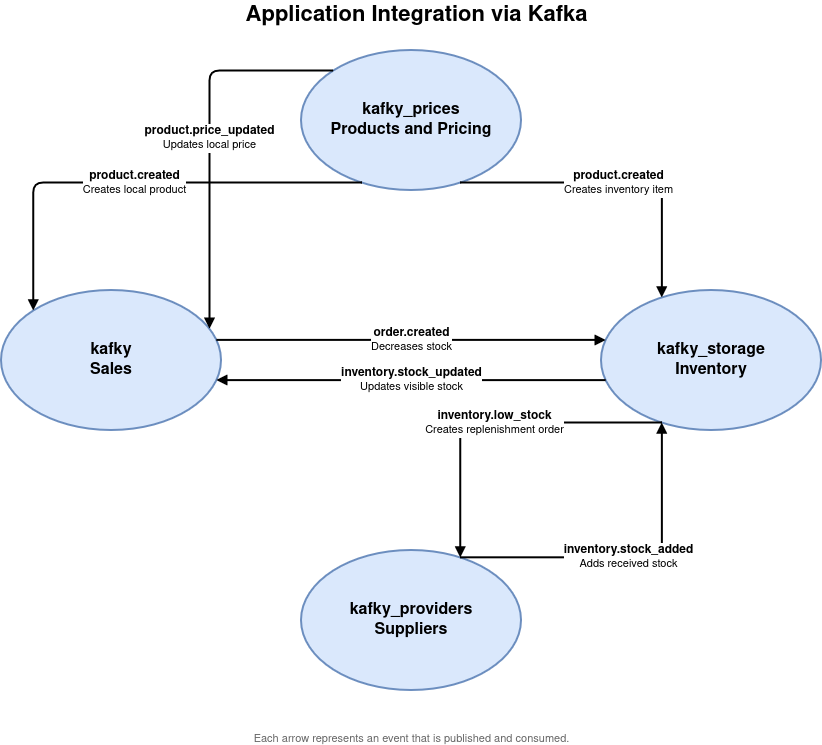

The diagram above was exported from draw.io. Its source (the exported page's mxGraphModel, read from the mxfile embedded in the PNG):
<mxGraphModel dx="1433" dy="763" grid="1" gridSize="10" guides="1" tooltips="1" connect="1" arrows="1" fold="1" page="1" pageScale="1" pageWidth="1169" pageHeight="827" math="0" shadow="0">
  <root>
    <mxCell id="0" />
    <mxCell id="1" parent="0" />
    <mxCell id="title" parent="1" style="text;html=1;strokeColor=none;fillColor=none;align=center;verticalAlign=middle;fontSize=22;fontStyle=1;" value="Application Integration via Kafka" vertex="1">
      <mxGeometry height="30" width="450" x="250" y="10" as="geometry" />
    </mxCell>
    <mxCell id="kafky_prices" parent="1" style="ellipse;whiteSpace=wrap;html=1;aspect=fixed;fillColor=#dae8fc;strokeColor=#6c8ebf;strokeWidth=2;fontSize=16;fontStyle=1;align=center;verticalAlign=middle;" value="kafky_prices&lt;br&gt;Products and Pricing" vertex="1">
      <mxGeometry height="140" width="220" x="360" y="60" as="geometry" />
    </mxCell>
    <mxCell id="kafky" parent="1" style="ellipse;whiteSpace=wrap;html=1;aspect=fixed;fillColor=#dae8fc;strokeColor=#6c8ebf;strokeWidth=2;fontSize=16;fontStyle=1;align=center;verticalAlign=middle;" value="kafky&lt;br&gt;Sales" vertex="1">
      <mxGeometry height="140" width="220" x="60" y="300" as="geometry" />
    </mxCell>
    <mxCell id="kafky_storage" parent="1" style="ellipse;whiteSpace=wrap;html=1;aspect=fixed;fillColor=#dae8fc;strokeColor=#6c8ebf;strokeWidth=2;fontSize=16;fontStyle=1;align=center;verticalAlign=middle;" value="kafky_storage&lt;br&gt;Inventory" vertex="1">
      <mxGeometry height="140" width="220" x="660" y="300" as="geometry" />
    </mxCell>
    <mxCell id="kafky_providers" parent="1" style="ellipse;whiteSpace=wrap;html=1;aspect=fixed;fillColor=#dae8fc;strokeColor=#6c8ebf;strokeWidth=2;fontSize=16;fontStyle=1;align=center;verticalAlign=middle;" value="kafky_providers&lt;br&gt;Suppliers" vertex="1">
      <mxGeometry height="140" width="220" x="360" y="560" as="geometry" />
    </mxCell>
    <mxCell id="e1" edge="1" parent="1" source="kafky_prices" style="edgeStyle=orthogonalEdgeStyle;rounded=1;orthogonalLoop=1;jettySize=auto;html=1;endArrow=block;endFill=1;strokeWidth=2;fontSize=12;labelBackgroundColor=#ffffff;exitX=0.25;exitY=1;entryX=0;entryY=0;entryDx=0;entryDy=0;" target="kafky" value="&lt;b&gt;product.created&lt;/b&gt;&lt;br&gt;&lt;font style='font-size:11px'&gt;Creates local product&lt;/font&gt;">
      <mxGeometry relative="1" as="geometry" />
    </mxCell>
    <mxCell id="e2" edge="1" parent="1" source="kafky_prices" style="edgeStyle=orthogonalEdgeStyle;rounded=1;orthogonalLoop=1;jettySize=auto;html=1;endArrow=block;endFill=1;strokeWidth=2;fontSize=12;labelBackgroundColor=#ffffff;exitX=0;exitY=0;entryX=1;entryY=0.25;exitDx=0;exitDy=0;" target="kafky" value="&lt;b&gt;product.price_updated&lt;/b&gt;&lt;br&gt;&lt;font style='font-size:11px'&gt;Updates local price&lt;/font&gt;">
      <mxGeometry relative="1" as="geometry" />
    </mxCell>
    <mxCell id="e3" edge="1" parent="1" source="kafky_prices" style="edgeStyle=orthogonalEdgeStyle;rounded=1;orthogonalLoop=1;jettySize=auto;html=1;endArrow=block;endFill=1;strokeWidth=2;fontSize=12;labelBackgroundColor=#ffffff;exitX=0.75;exitY=1;entryX=0.25;entryY=0;" target="kafky_storage" value="&lt;b&gt;product.created&lt;/b&gt;&lt;br&gt;&lt;font style='font-size:11px'&gt;Creates inventory item&lt;/font&gt;">
      <mxGeometry relative="1" as="geometry" />
    </mxCell>
    <mxCell id="e4" edge="1" parent="1" source="kafky" style="edgeStyle=orthogonalEdgeStyle;rounded=1;orthogonalLoop=1;jettySize=auto;html=1;endArrow=block;endFill=1;strokeWidth=2;fontSize=12;labelBackgroundColor=#ffffff;exitX=1;exitY=0.35;entryX=0;entryY=0.35;" target="kafky_storage" value="&lt;b&gt;order.created&lt;/b&gt;&lt;br&gt;&lt;font style='font-size:11px'&gt;Decreases stock&lt;/font&gt;">
      <mxGeometry relative="1" as="geometry" />
    </mxCell>
    <mxCell id="e5" edge="1" parent="1" source="kafky_storage" style="edgeStyle=orthogonalEdgeStyle;rounded=1;orthogonalLoop=1;jettySize=auto;html=1;endArrow=block;endFill=1;strokeWidth=2;fontSize=12;labelBackgroundColor=#ffffff;exitX=0;exitY=0.65;entryX=1;entryY=0.65;" target="kafky" value="&lt;b&gt;inventory.stock_updated&lt;/b&gt;&lt;br&gt;&lt;font style='font-size:11px'&gt;Updates visible stock&lt;/font&gt;">
      <mxGeometry relative="1" as="geometry" />
    </mxCell>
    <mxCell id="e6" edge="1" parent="1" source="kafky_storage" style="edgeStyle=orthogonalEdgeStyle;rounded=1;orthogonalLoop=1;jettySize=auto;html=1;endArrow=block;endFill=1;strokeWidth=2;fontSize=12;labelBackgroundColor=#ffffff;exitX=0.25;exitY=1;entryX=0.75;entryY=0;" target="kafky_providers" value="&lt;b&gt;inventory.low_stock&lt;/b&gt;&lt;br&gt;&lt;font style='font-size:11px'&gt;Creates replenishment order&lt;/font&gt;">
      <mxGeometry relative="1" as="geometry" />
    </mxCell>
    <mxCell id="e7" edge="1" parent="1" source="kafky_providers" style="edgeStyle=orthogonalEdgeStyle;rounded=1;orthogonalLoop=1;jettySize=auto;html=1;endArrow=block;endFill=1;strokeWidth=2;fontSize=12;labelBackgroundColor=#ffffff;exitX=0.75;exitY=0;entryX=0.25;entryY=1;" target="kafky_storage" value="&lt;b&gt;inventory.stock_added&lt;/b&gt;&lt;br&gt;&lt;font style='font-size:11px'&gt;Adds received stock&lt;/font&gt;">
      <mxGeometry relative="1" as="geometry" />
    </mxCell>
    <mxCell id="legend" parent="1" style="text;html=1;strokeColor=none;fillColor=none;align=center;fontSize=11;fontColor=#666666;" value="Each arrow represents an event that is published and consumed." vertex="1">
      <mxGeometry height="20" width="300" x="320" y="735" as="geometry" />
    </mxCell>
  </root>
</mxGraphModel>